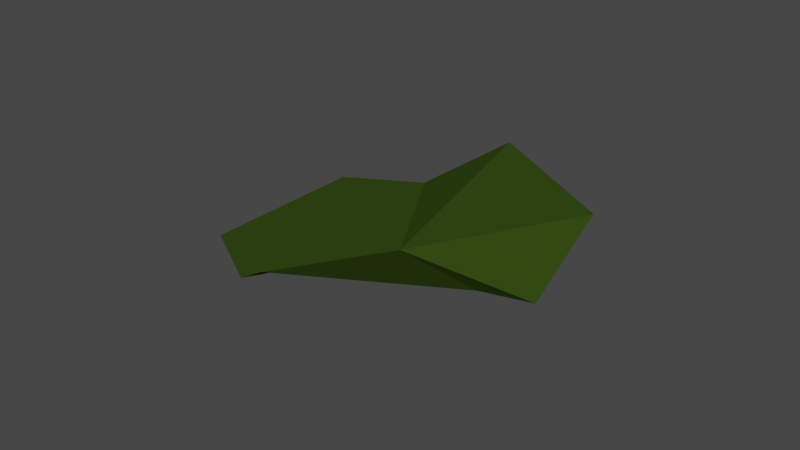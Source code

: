 # Source: waterUmbrella.blend  (saved by Blender 2.92.15; exported with 4.5.12 LTS)
import bpy
from mathutils import Matrix  # noqa: F401  (used for matrix-valued properties, if any)

bpy.ops.wm.read_factory_settings(use_empty=True)
scene = bpy.context.scene
scene.name = 'Scene'

# ---- collections
col_collection = bpy.data.collections.new('Collection'); scene.collection.children.link(col_collection)

# ---- materials (node trees are filled in below, after node groups)
mat_material_001 = bpy.data.materials.new('Material.001')
mat_material_001.use_transparent_shadow = False

# ---- material node trees
mat_material_001.use_nodes = True; mat_material_001.node_tree.nodes.clear()
_N = mat_material_001.node_tree.nodes; _L = mat_material_001.node_tree.links
n0 = _N.new('ShaderNodeOutputMaterial'); n0.name = 'Material Output'; n0.location = (300, 300)
n1 = _N.new('ShaderNodeBsdfPrincipled'); n1.name = 'Principled BSDF'; n1.location = (10, 300)
n1.distribution = 'GGX'
n1.subsurface_method = 'BURLEY'
n1.inputs[0].default_value = (0.03242, 0.06325, 0.007239, 1.0)
n1.inputs[2].default_value = 1.0
n1.inputs[3].default_value = 1.45
n1.inputs[13].default_value = 0.0
n1.inputs[20].default_value = 0.0
n1.inputs[27].default_value = (0.0, 0.0, 0.0, 1.0)
n1.inputs[28].default_value = 1.0
_L.new(n1.outputs[0], n0.inputs[0])
n0.is_active_output = True

# ---- world
world_world = bpy.data.worlds.new('World'); scene.world = world_world
world_world.use_nodes = True; world_world.node_tree.nodes.clear()
_N = world_world.node_tree.nodes; _L = world_world.node_tree.links
n0 = _N.new('ShaderNodeOutputWorld'); n0.name = 'World Output'; n0.location = (300, 300)
n1 = _N.new('ShaderNodeBackground'); n1.name = 'Background'; n1.location = (10, 300)
n1.inputs[0].default_value = (0.05088, 0.05088, 0.05088, 1.0)
_L.new(n1.outputs[0], n0.inputs[0])
n0.is_active_output = True
world_world.color = (0.05088, 0.05088, 0.05088)
world_world.use_sun_shadow = False
world_world.sun_shadow_jitter_overblur = 0.0

# ---- meshes
me_circle_001 = bpy.data.meshes.new('Circle.001')
me_circle_001.from_pydata([(0.0, 0.0, -3.0), (8.742e-07, -10.0, -3.0), (8.66, -5.0, -3.0), (8.66, 5.0, 0.0), (0.0, 10.0, 0.0), (-8.66, 5.0, 0.0), (-8.66, -5.0, 0.0), (8.66, -5.0, -3.0), (4.33, -7.5, -3.0), (-4.33, -7.5, -3.0), (-8.66, -4.768e-07, 0.0), (-4.33, 7.5, -3.0), (4.33, 7.5, 0.0), (8.66, 0.0, -3.0)], [(7, 2), (13, 2)], [(12, 0, 3), (3, 0, 13), (4, 0, 12), (13, 0, 7), (8, 0, 1), (1, 0, 9), (4, 11, 0), (5, 10, 0), (10, 6, 0), (6, 9, 0), (7, 0, 8), (11, 5, 0)])
_uv = me_circle_001.uv_layers.new(name='UVMap')
_uv.uv.foreach_set('vector', [0.0, 0.0, 0.0, 0.0, 0.0, 0.0, 0.0, 0.0, 0.0, 0.0, 0.0, 0.0, 0.0, 0.0, 0.0, 0.0, 0.0, 0.0, 0.0, 0.0, 0.0, 0.0, 0.0, 0.0, 0.0, 0.0, 0.0, 0.0, 0.0, 0.0, 0.0, 0.0, 0.0, 0.0, 0.0, 0.0, 0.0, 0.0, 0.0, 0.0, 0.0, 0.0, 0.0, 0.0, 0.0, 0.0, 0.0, 0.0, 0.0, 0.0, 0.0, 0.0, 0.0, 0.0, 0.0, 0.0, 0.0, 0.0, 0.0, 0.0, 0.0, 0.0, 0.0, 0.0, 0.0, 0.0, 0.0, 0.0, 0.0, 0.0, 0.0, 0.0])
me_circle_001.materials.append(mat_material_001)
me_circle_001.use_remesh_fix_poles = True
me_circle_001.use_remesh_preserve_attributes = False
me_circle_001.use_mirror_vertex_groups = False
me_circle_001.update()

# ---- objects
ob_circle_001 = bpy.data.objects.new('Circle.001', me_circle_001)

# ---- transforms, parenting, visibility, modifiers, constraints
ob_circle_001.location = (0.0, 0.0, 0.0)
ob_circle_001.rotation_euler = (0.0, 0.0, -2.094)
ob_circle_001.lineart.crease_threshold = 0.0

# ---- collection membership
col_collection.objects.link(ob_circle_001)

# ---- scene / render settings (as saved in the file)
scene.frame_start = 1; scene.frame_end = 250; scene.frame_set(1)
scene.render.engine = 'BLENDER_EEVEE_NEXT'
scene.cycles.use_denoising = False
scene.cycles.samples = 128
scene.cycles.sampling_pattern = 'TABULATED_SOBOL'
scene.cycles.use_adaptive_sampling = False
scene.cycles.use_light_tree = False
scene.view_settings.view_transform = 'Filmic'
bpy.context.view_layer.update()

# ---- added for rendering (the .blend has no active camera and no usable light): camera, sun
cam_auto = bpy.data.cameras.new('AutoCamera')
cam_auto.lens = 50.0
cam_auto.sensor_width = 36.0
cam_auto.clip_end = 1000.0
ob_auto_camera = bpy.data.objects.new('AutoCamera', cam_auto)
scene.collection.objects.link(ob_auto_camera)
ob_auto_camera.location = (33.4747, -40.1697, 25.2798)
ob_auto_camera.rotation_euler = (1.09748, -7.21219e-08, 0.694738)
scene.camera = ob_auto_camera
light_auto_sun = bpy.data.lights.new('AutoSun', 'SUN')
light_auto_sun.energy = 3.0
light_auto_sun.angle = 0.0523599
ob_auto_sun = bpy.data.objects.new('AutoSun', light_auto_sun)
scene.collection.objects.link(ob_auto_sun)
ob_auto_sun.rotation_euler = (0.872665, 0.174533, 0.523599)
bpy.context.view_layer.update()
